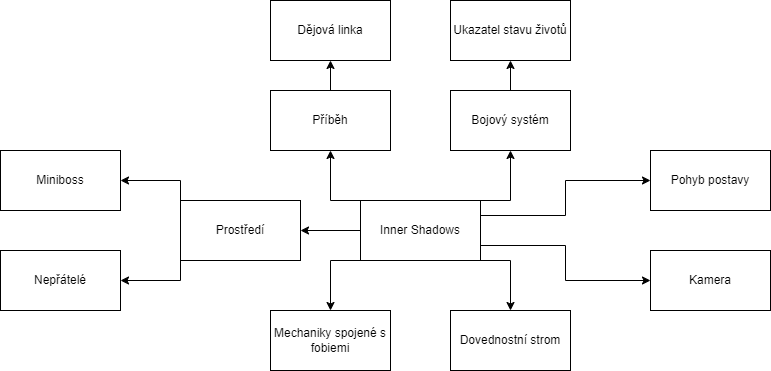

The diagram above was exported from draw.io. Its source (the exported page's mxGraphModel, read from the mxfile embedded in the PNG):
<mxGraphModel dx="2314" dy="1166" grid="1" gridSize="10" guides="1" tooltips="1" connect="1" arrows="1" fold="1" page="1" pageScale="1" pageWidth="850" pageHeight="1100" math="0" shadow="0">
  <root>
    <mxCell id="0" />
    <mxCell id="1" parent="0" />
    <mxCell id="bwVD4fZZ-03ds_QMKwTW-23" style="edgeStyle=orthogonalEdgeStyle;rounded=0;orthogonalLoop=1;jettySize=auto;html=1;exitX=1;exitY=1;exitDx=0;exitDy=0;entryX=0.5;entryY=0;entryDx=0;entryDy=0;" edge="1" parent="1" source="bwVD4fZZ-03ds_QMKwTW-1" target="bwVD4fZZ-03ds_QMKwTW-2">
      <mxGeometry relative="1" as="geometry">
        <Array as="points">
          <mxPoint x="520" y="320" />
        </Array>
      </mxGeometry>
    </mxCell>
    <mxCell id="bwVD4fZZ-03ds_QMKwTW-25" style="edgeStyle=orthogonalEdgeStyle;rounded=0;orthogonalLoop=1;jettySize=auto;html=1;exitX=0;exitY=1;exitDx=0;exitDy=0;entryX=0.5;entryY=0;entryDx=0;entryDy=0;" edge="1" parent="1" source="bwVD4fZZ-03ds_QMKwTW-1" target="bwVD4fZZ-03ds_QMKwTW-24">
      <mxGeometry relative="1" as="geometry">
        <Array as="points">
          <mxPoint x="340" y="320" />
        </Array>
      </mxGeometry>
    </mxCell>
    <mxCell id="bwVD4fZZ-03ds_QMKwTW-32" style="edgeStyle=orthogonalEdgeStyle;rounded=0;orthogonalLoop=1;jettySize=auto;html=1;exitX=1;exitY=0;exitDx=0;exitDy=0;entryX=0.5;entryY=1;entryDx=0;entryDy=0;" edge="1" parent="1" source="bwVD4fZZ-03ds_QMKwTW-1" target="bwVD4fZZ-03ds_QMKwTW-28">
      <mxGeometry relative="1" as="geometry">
        <Array as="points">
          <mxPoint x="520" y="260" />
        </Array>
      </mxGeometry>
    </mxCell>
    <mxCell id="bwVD4fZZ-03ds_QMKwTW-36" style="edgeStyle=orthogonalEdgeStyle;rounded=0;orthogonalLoop=1;jettySize=auto;html=1;exitX=0;exitY=0.25;exitDx=0;exitDy=0;entryX=0.5;entryY=1;entryDx=0;entryDy=0;" edge="1" parent="1" source="bwVD4fZZ-03ds_QMKwTW-1" target="bwVD4fZZ-03ds_QMKwTW-34">
      <mxGeometry relative="1" as="geometry">
        <Array as="points">
          <mxPoint x="370" y="260" />
          <mxPoint x="340" y="260" />
        </Array>
      </mxGeometry>
    </mxCell>
    <mxCell id="bwVD4fZZ-03ds_QMKwTW-39" style="edgeStyle=orthogonalEdgeStyle;rounded=0;orthogonalLoop=1;jettySize=auto;html=1;exitX=1;exitY=0.25;exitDx=0;exitDy=0;entryX=0;entryY=0.5;entryDx=0;entryDy=0;" edge="1" parent="1" source="bwVD4fZZ-03ds_QMKwTW-1" target="bwVD4fZZ-03ds_QMKwTW-8">
      <mxGeometry relative="1" as="geometry" />
    </mxCell>
    <mxCell id="bwVD4fZZ-03ds_QMKwTW-40" style="edgeStyle=orthogonalEdgeStyle;rounded=0;orthogonalLoop=1;jettySize=auto;html=1;exitX=1;exitY=0.75;exitDx=0;exitDy=0;entryX=0;entryY=0.5;entryDx=0;entryDy=0;" edge="1" parent="1" source="bwVD4fZZ-03ds_QMKwTW-1" target="bwVD4fZZ-03ds_QMKwTW-9">
      <mxGeometry relative="1" as="geometry" />
    </mxCell>
    <mxCell id="bwVD4fZZ-03ds_QMKwTW-41" style="edgeStyle=orthogonalEdgeStyle;rounded=0;orthogonalLoop=1;jettySize=auto;html=1;exitX=0;exitY=0.5;exitDx=0;exitDy=0;entryX=1;entryY=0.5;entryDx=0;entryDy=0;" edge="1" parent="1" source="bwVD4fZZ-03ds_QMKwTW-1" target="bwVD4fZZ-03ds_QMKwTW-5">
      <mxGeometry relative="1" as="geometry" />
    </mxCell>
    <mxCell id="bwVD4fZZ-03ds_QMKwTW-1" value="Inner Shadows" style="rounded=0;whiteSpace=wrap;html=1;" vertex="1" parent="1">
      <mxGeometry x="370" y="260" width="120" height="60" as="geometry" />
    </mxCell>
    <mxCell id="bwVD4fZZ-03ds_QMKwTW-2" value="Dovednostní strom" style="rounded=0;whiteSpace=wrap;html=1;" vertex="1" parent="1">
      <mxGeometry x="460" y="370" width="120" height="60" as="geometry" />
    </mxCell>
    <mxCell id="bwVD4fZZ-03ds_QMKwTW-43" style="edgeStyle=orthogonalEdgeStyle;rounded=0;orthogonalLoop=1;jettySize=auto;html=1;exitX=0;exitY=1;exitDx=0;exitDy=0;entryX=1;entryY=0.5;entryDx=0;entryDy=0;" edge="1" parent="1" source="bwVD4fZZ-03ds_QMKwTW-5" target="bwVD4fZZ-03ds_QMKwTW-22">
      <mxGeometry relative="1" as="geometry" />
    </mxCell>
    <mxCell id="bwVD4fZZ-03ds_QMKwTW-44" style="edgeStyle=orthogonalEdgeStyle;rounded=0;orthogonalLoop=1;jettySize=auto;html=1;exitX=0;exitY=0;exitDx=0;exitDy=0;entryX=1;entryY=0.5;entryDx=0;entryDy=0;" edge="1" parent="1" source="bwVD4fZZ-03ds_QMKwTW-5" target="bwVD4fZZ-03ds_QMKwTW-21">
      <mxGeometry relative="1" as="geometry" />
    </mxCell>
    <mxCell id="bwVD4fZZ-03ds_QMKwTW-5" value="Prostředí" style="rounded=0;whiteSpace=wrap;html=1;" vertex="1" parent="1">
      <mxGeometry x="190" y="260" width="120" height="60" as="geometry" />
    </mxCell>
    <mxCell id="bwVD4fZZ-03ds_QMKwTW-8" value="Pohyb postavy" style="rounded=0;whiteSpace=wrap;html=1;" vertex="1" parent="1">
      <mxGeometry x="660" y="210" width="120" height="60" as="geometry" />
    </mxCell>
    <mxCell id="bwVD4fZZ-03ds_QMKwTW-9" value="Kamera" style="rounded=0;whiteSpace=wrap;html=1;" vertex="1" parent="1">
      <mxGeometry x="660" y="310" width="120" height="60" as="geometry" />
    </mxCell>
    <mxCell id="bwVD4fZZ-03ds_QMKwTW-21" value="Miniboss" style="rounded=0;whiteSpace=wrap;html=1;" vertex="1" parent="1">
      <mxGeometry x="10" y="210" width="120" height="60" as="geometry" />
    </mxCell>
    <mxCell id="bwVD4fZZ-03ds_QMKwTW-22" value="Nepřátelé" style="rounded=0;whiteSpace=wrap;html=1;" vertex="1" parent="1">
      <mxGeometry x="10" y="310" width="120" height="60" as="geometry" />
    </mxCell>
    <mxCell id="bwVD4fZZ-03ds_QMKwTW-24" value="Mechaniky spojené s fobiemi" style="rounded=0;whiteSpace=wrap;html=1;" vertex="1" parent="1">
      <mxGeometry x="280" y="370" width="120" height="60" as="geometry" />
    </mxCell>
    <mxCell id="bwVD4fZZ-03ds_QMKwTW-31" style="edgeStyle=orthogonalEdgeStyle;rounded=0;orthogonalLoop=1;jettySize=auto;html=1;entryX=0.5;entryY=1;entryDx=0;entryDy=0;" edge="1" parent="1" source="bwVD4fZZ-03ds_QMKwTW-28" target="bwVD4fZZ-03ds_QMKwTW-30">
      <mxGeometry relative="1" as="geometry" />
    </mxCell>
    <mxCell id="bwVD4fZZ-03ds_QMKwTW-28" value="Bojový systém" style="rounded=0;whiteSpace=wrap;html=1;" vertex="1" parent="1">
      <mxGeometry x="460" y="150" width="120" height="60" as="geometry" />
    </mxCell>
    <mxCell id="bwVD4fZZ-03ds_QMKwTW-30" value="Ukazatel stavu životů" style="rounded=0;whiteSpace=wrap;html=1;" vertex="1" parent="1">
      <mxGeometry x="460" y="60" width="120" height="60" as="geometry" />
    </mxCell>
    <mxCell id="bwVD4fZZ-03ds_QMKwTW-38" style="edgeStyle=orthogonalEdgeStyle;rounded=0;orthogonalLoop=1;jettySize=auto;html=1;entryX=0.5;entryY=1;entryDx=0;entryDy=0;" edge="1" parent="1" source="bwVD4fZZ-03ds_QMKwTW-34" target="bwVD4fZZ-03ds_QMKwTW-37">
      <mxGeometry relative="1" as="geometry" />
    </mxCell>
    <mxCell id="bwVD4fZZ-03ds_QMKwTW-34" value="Příběh" style="rounded=0;whiteSpace=wrap;html=1;" vertex="1" parent="1">
      <mxGeometry x="280" y="150" width="120" height="60" as="geometry" />
    </mxCell>
    <mxCell id="bwVD4fZZ-03ds_QMKwTW-37" value="Dějová linka" style="rounded=0;whiteSpace=wrap;html=1;" vertex="1" parent="1">
      <mxGeometry x="280" y="60" width="120" height="60" as="geometry" />
    </mxCell>
  </root>
</mxGraphModel>